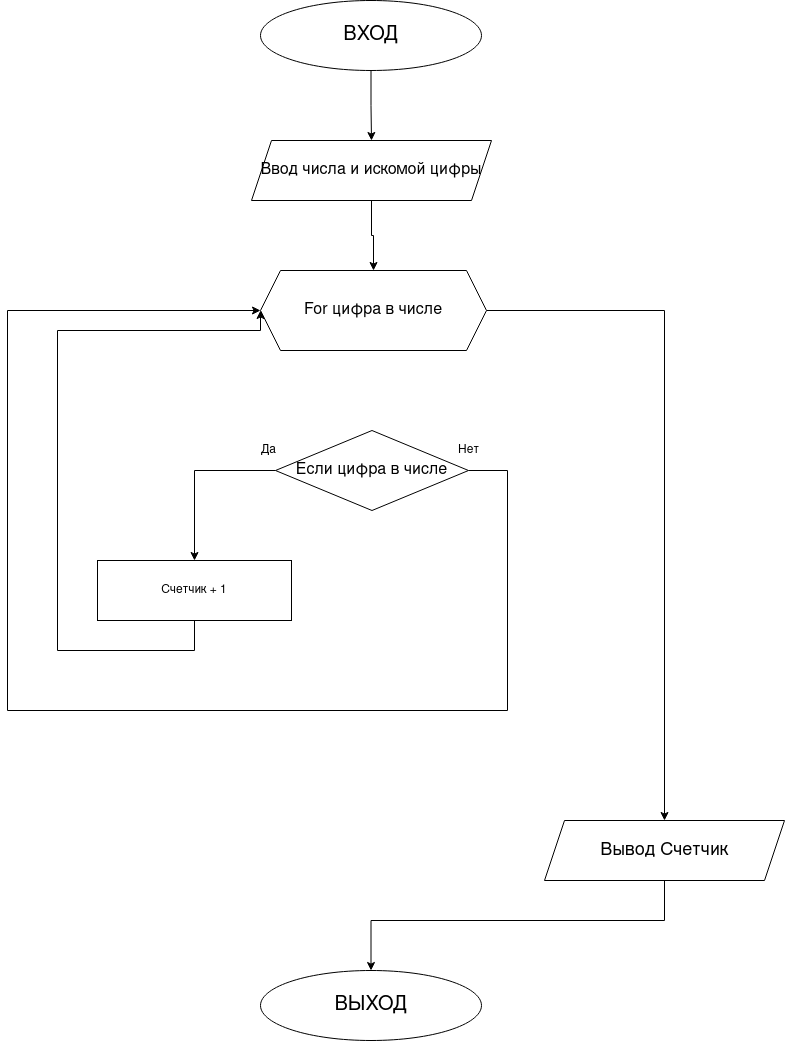

The diagram above was exported from draw.io. Its source (the exported page's mxGraphModel, read from the mxfile embedded in the PNG):
<mxGraphModel dx="1422" dy="738" grid="1" gridSize="10" guides="1" tooltips="1" connect="1" arrows="1" fold="1" page="1" pageScale="1" pageWidth="827" pageHeight="1169" math="0" shadow="0">
  <root>
    <mxCell id="0" />
    <mxCell id="1" parent="0" />
    <mxCell id="P2dPt7bneUcWcpSx5K4W-11" style="edgeStyle=orthogonalEdgeStyle;rounded=0;orthogonalLoop=1;jettySize=auto;html=1;exitX=0.5;exitY=1;exitDx=0;exitDy=0;entryX=0.5;entryY=0;entryDx=0;entryDy=0;" edge="1" parent="1" source="P2dPt7bneUcWcpSx5K4W-1" target="P2dPt7bneUcWcpSx5K4W-2">
      <mxGeometry relative="1" as="geometry" />
    </mxCell>
    <mxCell id="P2dPt7bneUcWcpSx5K4W-1" value="&lt;font style=&quot;font-size: 20px&quot;&gt;ВХОД&lt;/font&gt;" style="ellipse;whiteSpace=wrap;html=1;" vertex="1" parent="1">
      <mxGeometry x="303" y="90" width="221" height="70" as="geometry" />
    </mxCell>
    <mxCell id="P2dPt7bneUcWcpSx5K4W-12" value="" style="edgeStyle=orthogonalEdgeStyle;rounded=0;orthogonalLoop=1;jettySize=auto;html=1;" edge="1" parent="1" source="P2dPt7bneUcWcpSx5K4W-2" target="P2dPt7bneUcWcpSx5K4W-3">
      <mxGeometry relative="1" as="geometry" />
    </mxCell>
    <mxCell id="P2dPt7bneUcWcpSx5K4W-2" value="&lt;font style=&quot;font-size: 16px&quot;&gt;Ввод числа и искомой цифры&lt;/font&gt;" style="shape=parallelogram;perimeter=parallelogramPerimeter;whiteSpace=wrap;html=1;fixedSize=1;" vertex="1" parent="1">
      <mxGeometry x="294" y="230" width="240" height="60" as="geometry" />
    </mxCell>
    <mxCell id="P2dPt7bneUcWcpSx5K4W-13" style="edgeStyle=orthogonalEdgeStyle;rounded=0;orthogonalLoop=1;jettySize=auto;html=1;entryX=0.5;entryY=0;entryDx=0;entryDy=0;" edge="1" parent="1" source="P2dPt7bneUcWcpSx5K4W-3" target="P2dPt7bneUcWcpSx5K4W-14">
      <mxGeometry relative="1" as="geometry">
        <mxPoint x="710" y="900" as="targetPoint" />
      </mxGeometry>
    </mxCell>
    <mxCell id="P2dPt7bneUcWcpSx5K4W-3" value="&lt;font style=&quot;font-size: 16px&quot;&gt;For цифра в числе&lt;/font&gt;" style="shape=hexagon;perimeter=hexagonPerimeter2;whiteSpace=wrap;html=1;fixedSize=1;" vertex="1" parent="1">
      <mxGeometry x="303" y="360" width="226" height="80" as="geometry" />
    </mxCell>
    <mxCell id="P2dPt7bneUcWcpSx5K4W-8" style="edgeStyle=orthogonalEdgeStyle;rounded=0;orthogonalLoop=1;jettySize=auto;html=1;exitX=0;exitY=0.5;exitDx=0;exitDy=0;entryX=0.5;entryY=0;entryDx=0;entryDy=0;" edge="1" parent="1" source="P2dPt7bneUcWcpSx5K4W-4" target="P2dPt7bneUcWcpSx5K4W-7">
      <mxGeometry relative="1" as="geometry" />
    </mxCell>
    <mxCell id="P2dPt7bneUcWcpSx5K4W-9" style="edgeStyle=orthogonalEdgeStyle;rounded=0;orthogonalLoop=1;jettySize=auto;html=1;entryX=0;entryY=0.5;entryDx=0;entryDy=0;" edge="1" parent="1" source="P2dPt7bneUcWcpSx5K4W-4" target="P2dPt7bneUcWcpSx5K4W-3">
      <mxGeometry relative="1" as="geometry">
        <Array as="points">
          <mxPoint x="550" y="560" />
          <mxPoint x="550" y="800" />
          <mxPoint x="50" y="800" />
          <mxPoint x="50" y="400" />
        </Array>
      </mxGeometry>
    </mxCell>
    <mxCell id="P2dPt7bneUcWcpSx5K4W-4" value="&lt;font style=&quot;font-size: 16px&quot;&gt;Если цифра в числе&lt;br&gt;&lt;/font&gt;" style="rhombus;whiteSpace=wrap;html=1;" vertex="1" parent="1">
      <mxGeometry x="318" y="520" width="193" height="80" as="geometry" />
    </mxCell>
    <mxCell id="P2dPt7bneUcWcpSx5K4W-5" value="Да" style="text;html=1;align=center;verticalAlign=middle;resizable=0;points=[];autosize=1;" vertex="1" parent="1">
      <mxGeometry x="296" y="530" width="30" height="20" as="geometry" />
    </mxCell>
    <mxCell id="P2dPt7bneUcWcpSx5K4W-6" value="Нет" style="text;html=1;align=center;verticalAlign=middle;resizable=0;points=[];autosize=1;" vertex="1" parent="1">
      <mxGeometry x="491" y="530" width="40" height="20" as="geometry" />
    </mxCell>
    <mxCell id="P2dPt7bneUcWcpSx5K4W-10" style="edgeStyle=orthogonalEdgeStyle;rounded=0;orthogonalLoop=1;jettySize=auto;html=1;entryX=0;entryY=0.5;entryDx=0;entryDy=0;" edge="1" parent="1" source="P2dPt7bneUcWcpSx5K4W-7" target="P2dPt7bneUcWcpSx5K4W-3">
      <mxGeometry relative="1" as="geometry">
        <Array as="points">
          <mxPoint x="237" y="740" />
          <mxPoint x="100" y="740" />
          <mxPoint x="100" y="420" />
          <mxPoint x="303" y="420" />
        </Array>
      </mxGeometry>
    </mxCell>
    <mxCell id="P2dPt7bneUcWcpSx5K4W-7" value="Счетчик + 1" style="rounded=0;whiteSpace=wrap;html=1;" vertex="1" parent="1">
      <mxGeometry x="140" y="650" width="194" height="60" as="geometry" />
    </mxCell>
    <mxCell id="P2dPt7bneUcWcpSx5K4W-16" style="edgeStyle=orthogonalEdgeStyle;rounded=0;orthogonalLoop=1;jettySize=auto;html=1;entryX=0.5;entryY=0;entryDx=0;entryDy=0;" edge="1" parent="1" source="P2dPt7bneUcWcpSx5K4W-14" target="P2dPt7bneUcWcpSx5K4W-15">
      <mxGeometry relative="1" as="geometry">
        <Array as="points">
          <mxPoint x="707" y="1010" />
          <mxPoint x="414" y="1010" />
        </Array>
      </mxGeometry>
    </mxCell>
    <mxCell id="P2dPt7bneUcWcpSx5K4W-14" value="&lt;font style=&quot;font-size: 18px&quot;&gt;Вывод Счетчик&lt;/font&gt;" style="shape=parallelogram;perimeter=parallelogramPerimeter;whiteSpace=wrap;html=1;fixedSize=1;" vertex="1" parent="1">
      <mxGeometry x="587" y="910" width="240" height="60" as="geometry" />
    </mxCell>
    <mxCell id="P2dPt7bneUcWcpSx5K4W-15" value="&lt;font style=&quot;font-size: 20px&quot;&gt;ВЫХОД&lt;/font&gt;" style="ellipse;whiteSpace=wrap;html=1;" vertex="1" parent="1">
      <mxGeometry x="303" y="1060" width="221" height="70" as="geometry" />
    </mxCell>
  </root>
</mxGraphModel>